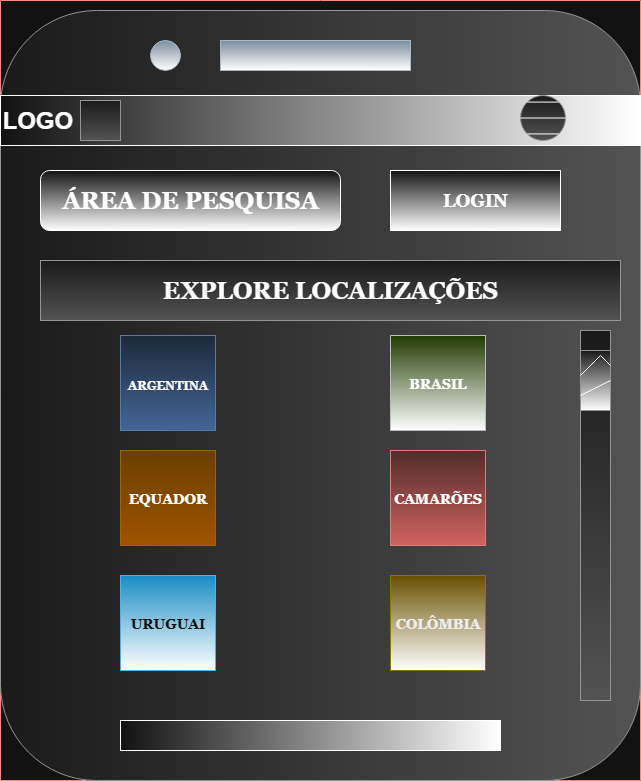

The diagram above was exported from draw.io. Its source (the exported page's mxGraphModel, read from the mxfile embedded in the PNG):
<mxGraphModel dx="788" dy="790" grid="1" gridSize="10" guides="1" tooltips="1" connect="1" arrows="1" fold="1" page="1" pageScale="1" pageWidth="827" pageHeight="1169" math="0" shadow="0">
  <root>
    <mxCell id="0" />
    <mxCell id="1" parent="0" />
    <mxCell id="-YthMkT2Ro8NkSxPddrf-1" value="" style="swimlane;startSize=0;fillColor=#fad9d5;strokeColor=#ae4132;" vertex="1" parent="1">
      <mxGeometry x="40" y="10" width="640" height="780" as="geometry" />
    </mxCell>
    <mxCell id="-YthMkT2Ro8NkSxPddrf-2" value="" style="rounded=1;whiteSpace=wrap;html=1;fillColor=#f5f5f5;strokeColor=#666666;gradientColor=#b3b3b3;gradientDirection=east;" vertex="1" parent="1">
      <mxGeometry x="40" y="20" width="640" height="770" as="geometry" />
    </mxCell>
    <mxCell id="-YthMkT2Ro8NkSxPddrf-3" value="&lt;h1 style=&quot;&quot;&gt;LOGO&lt;/h1&gt;" style="rounded=0;whiteSpace=wrap;html=1;align=left;gradientColor=default;gradientDirection=east;" vertex="1" parent="1">
      <mxGeometry x="40" y="105" width="640" height="50" as="geometry" />
    </mxCell>
    <mxCell id="-YthMkT2Ro8NkSxPddrf-4" value="" style="rounded=0;whiteSpace=wrap;html=1;fillColor=#647687;strokeColor=#314354;fontColor=#ffffff;gradientColor=default;" vertex="1" parent="1">
      <mxGeometry x="260" y="50" width="190" height="30" as="geometry" />
    </mxCell>
    <mxCell id="-YthMkT2Ro8NkSxPddrf-5" value="" style="ellipse;whiteSpace=wrap;html=1;aspect=fixed;fillColor=#647687;fontColor=#ffffff;strokeColor=#314354;gradientColor=default;" vertex="1" parent="1">
      <mxGeometry x="190" y="50" width="30" height="30" as="geometry" />
    </mxCell>
    <mxCell id="-YthMkT2Ro8NkSxPddrf-9" value="&lt;h1&gt;&lt;font face=&quot;Georgia&quot;&gt;ÁREA DE PESQUISA&lt;/font&gt;&lt;/h1&gt;" style="rounded=1;whiteSpace=wrap;html=1;gradientColor=default;" vertex="1" parent="1">
      <mxGeometry x="80" y="180" width="300" height="60" as="geometry" />
    </mxCell>
    <mxCell id="-YthMkT2Ro8NkSxPddrf-10" value="&lt;h2&gt;&lt;font face=&quot;Georgia&quot;&gt;LOGIN&lt;/font&gt;&lt;/h2&gt;" style="rounded=0;whiteSpace=wrap;html=1;gradientColor=default;" vertex="1" parent="1">
      <mxGeometry x="430" y="180" width="170" height="60" as="geometry" />
    </mxCell>
    <mxCell id="-YthMkT2Ro8NkSxPddrf-12" value="&lt;h1&gt;&lt;font face=&quot;Georgia&quot;&gt;EXPLORE LOCALIZAÇÕES&lt;/font&gt;&lt;/h1&gt;" style="rounded=0;whiteSpace=wrap;html=1;gradientColor=#b3b3b3;fillColor=#f5f5f5;strokeColor=#666666;" vertex="1" parent="1">
      <mxGeometry x="80" y="270" width="580" height="60" as="geometry" />
    </mxCell>
    <mxCell id="-YthMkT2Ro8NkSxPddrf-13" value="&lt;h2&gt;&lt;font style=&quot;font-size: 12px;&quot; face=&quot;Georgia&quot;&gt;ARGENTINA&lt;/font&gt;&lt;/h2&gt;" style="whiteSpace=wrap;html=1;aspect=fixed;fillColor=#dae8fc;gradientColor=#7ea6e0;strokeColor=#6c8ebf;" vertex="1" parent="1">
      <mxGeometry x="160" y="345" width="95" height="95" as="geometry" />
    </mxCell>
    <mxCell id="-YthMkT2Ro8NkSxPddrf-17" value="" style="rounded=0;whiteSpace=wrap;html=1;fillColor=#f5f5f5;gradientColor=#b3b3b3;strokeColor=#666666;" vertex="1" parent="1">
      <mxGeometry x="620" y="340" width="30" height="370" as="geometry" />
    </mxCell>
    <mxCell id="-YthMkT2Ro8NkSxPddrf-18" value="" style="rounded=0;whiteSpace=wrap;html=1;gradientColor=default;gradientDirection=east;" vertex="1" parent="1">
      <mxGeometry x="160" y="730" width="380" height="30" as="geometry" />
    </mxCell>
    <mxCell id="-YthMkT2Ro8NkSxPddrf-19" value="&lt;h3&gt;&lt;font face=&quot;Georgia&quot;&gt;EQUADOR&lt;/font&gt;&lt;/h3&gt;" style="whiteSpace=wrap;html=1;aspect=fixed;fillColor=#ffcd28;gradientColor=#ffa500;strokeColor=#d79b00;" vertex="1" parent="1">
      <mxGeometry x="160" y="460" width="95" height="95" as="geometry" />
    </mxCell>
    <mxCell id="-YthMkT2Ro8NkSxPddrf-20" value="&lt;h3&gt;&lt;font face=&quot;Georgia&quot;&gt;URUGUAI&lt;/font&gt;&lt;/h3&gt;" style="whiteSpace=wrap;html=1;aspect=fixed;fillColor=#1ba1e2;fontColor=#ffffff;strokeColor=#006EAF;gradientColor=default;" vertex="1" parent="1">
      <mxGeometry x="160" y="585" width="95" height="95" as="geometry" />
    </mxCell>
    <mxCell id="-YthMkT2Ro8NkSxPddrf-21" value="&lt;h3&gt;&lt;font face=&quot;Georgia&quot;&gt;BRASIL&lt;/font&gt;&lt;/h3&gt;" style="whiteSpace=wrap;html=1;aspect=fixed;fillColor=#cdeb8b;strokeColor=#36393d;gradientColor=default;" vertex="1" parent="1">
      <mxGeometry x="430" y="345" width="95" height="95" as="geometry" />
    </mxCell>
    <mxCell id="-YthMkT2Ro8NkSxPddrf-22" value="&lt;h3&gt;&lt;font face=&quot;Georgia&quot;&gt;CAMARÕES&lt;/font&gt;&lt;/h3&gt;" style="whiteSpace=wrap;html=1;aspect=fixed;fillColor=#f8cecc;strokeColor=#b85450;gradientColor=#ea6b66;" vertex="1" parent="1">
      <mxGeometry x="430" y="460" width="95" height="95" as="geometry" />
    </mxCell>
    <mxCell id="-YthMkT2Ro8NkSxPddrf-23" value="&lt;h3&gt;&lt;font face=&quot;Georgia&quot;&gt;COLÔMBIA&lt;/font&gt;&lt;/h3&gt;" style="whiteSpace=wrap;html=1;aspect=fixed;fillColor=#e3c800;fontColor=#000000;strokeColor=#B09500;gradientColor=default;" vertex="1" parent="1">
      <mxGeometry x="430" y="585" width="95" height="95" as="geometry" />
    </mxCell>
    <mxCell id="-YthMkT2Ro8NkSxPddrf-24" value="" style="rounded=0;whiteSpace=wrap;html=1;fillColor=#f5f5f5;strokeColor=#666666;fontColor=#333333;gradientColor=default;" vertex="1" parent="1">
      <mxGeometry x="620" y="360" width="30" height="60" as="geometry" />
    </mxCell>
    <mxCell id="-YthMkT2Ro8NkSxPddrf-25" value="" style="endArrow=none;html=1;rounded=0;entryX=1;entryY=0.25;entryDx=0;entryDy=0;exitX=0;exitY=0.417;exitDx=0;exitDy=0;exitPerimeter=0;" edge="1" parent="1" source="-YthMkT2Ro8NkSxPddrf-24" target="-YthMkT2Ro8NkSxPddrf-24">
      <mxGeometry width="50" height="50" relative="1" as="geometry">
        <mxPoint x="620" y="380" as="sourcePoint" />
        <mxPoint x="640" y="345" as="targetPoint" />
        <Array as="points">
          <mxPoint x="640" y="365" />
        </Array>
      </mxGeometry>
    </mxCell>
    <mxCell id="-YthMkT2Ro8NkSxPddrf-26" value="" style="endArrow=none;html=1;rounded=0;entryX=1;entryY=0.5;entryDx=0;entryDy=0;exitX=0;exitY=0.75;exitDx=0;exitDy=0;" edge="1" parent="1" source="-YthMkT2Ro8NkSxPddrf-24" target="-YthMkT2Ro8NkSxPddrf-24">
      <mxGeometry width="50" height="50" relative="1" as="geometry">
        <mxPoint x="630" y="390" as="sourcePoint" />
        <mxPoint x="640" y="370" as="targetPoint" />
        <Array as="points" />
      </mxGeometry>
    </mxCell>
    <mxCell id="-YthMkT2Ro8NkSxPddrf-27" value="" style="ellipse;whiteSpace=wrap;html=1;aspect=fixed;fillColor=#f5f5f5;strokeColor=#666666;gradientColor=#b3b3b3;" vertex="1" parent="1">
      <mxGeometry x="560" y="105" width="45" height="45" as="geometry" />
    </mxCell>
    <mxCell id="-YthMkT2Ro8NkSxPddrf-28" value="" style="endArrow=none;html=1;rounded=0;exitX=0;exitY=0.5;exitDx=0;exitDy=0;entryX=1;entryY=0.5;entryDx=0;entryDy=0;" edge="1" parent="1" source="-YthMkT2Ro8NkSxPddrf-27" target="-YthMkT2Ro8NkSxPddrf-27">
      <mxGeometry width="50" height="50" relative="1" as="geometry">
        <mxPoint x="560" y="150" as="sourcePoint" />
        <mxPoint x="610" y="100" as="targetPoint" />
      </mxGeometry>
    </mxCell>
    <mxCell id="-YthMkT2Ro8NkSxPddrf-29" value="" style="endArrow=none;html=1;rounded=0;exitX=0;exitY=0;exitDx=0;exitDy=0;entryX=1;entryY=0;entryDx=0;entryDy=0;" edge="1" parent="1" source="-YthMkT2Ro8NkSxPddrf-27" target="-YthMkT2Ro8NkSxPddrf-27">
      <mxGeometry width="50" height="50" relative="1" as="geometry">
        <mxPoint x="570" y="150" as="sourcePoint" />
        <mxPoint x="620" y="100" as="targetPoint" />
      </mxGeometry>
    </mxCell>
    <mxCell id="-YthMkT2Ro8NkSxPddrf-30" value="" style="endArrow=none;html=1;rounded=0;entryX=0;entryY=1;entryDx=0;entryDy=0;exitX=1;exitY=1;exitDx=0;exitDy=0;" edge="1" parent="1" source="-YthMkT2Ro8NkSxPddrf-27" target="-YthMkT2Ro8NkSxPddrf-27">
      <mxGeometry width="50" height="50" relative="1" as="geometry">
        <mxPoint x="570" y="180" as="sourcePoint" />
        <mxPoint x="620" y="130" as="targetPoint" />
      </mxGeometry>
    </mxCell>
    <mxCell id="-YthMkT2Ro8NkSxPddrf-31" value="" style="whiteSpace=wrap;html=1;aspect=fixed;fillColor=#f5f5f5;gradientColor=#b3b3b3;strokeColor=#666666;" vertex="1" parent="1">
      <mxGeometry x="120" y="110" width="40" height="40" as="geometry" />
    </mxCell>
  </root>
</mxGraphModel>